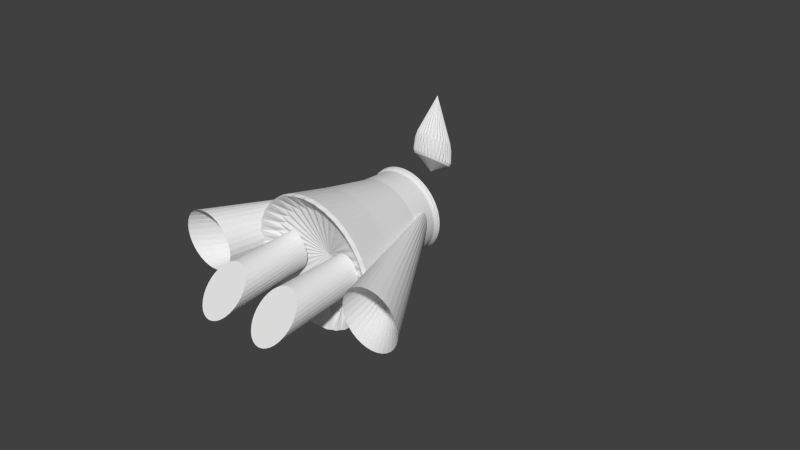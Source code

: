 # Source: MazicalGirlModel.blend  (saved by Blender 2.71.0; exported with 4.5.12 LTS)
import bpy
from mathutils import Matrix  # noqa: F401  (used for matrix-valued properties, if any)

bpy.ops.wm.read_factory_settings(use_empty=True)
scene = bpy.context.scene
scene.name = 'Scene'

# ---- collections
col_collection_1 = bpy.data.collections.new('Collection 1'); scene.collection.children.link(col_collection_1)
col_collection_2 = bpy.data.collections.new('Collection 2'); scene.collection.children.link(col_collection_2)
col_collection_3 = bpy.data.collections.new('Collection 3'); scene.collection.children.link(col_collection_3)
col_collection_4 = bpy.data.collections.new('Collection 4'); scene.collection.children.link(col_collection_4)

# ---- world
world_world = bpy.data.worlds.new('World'); scene.world = world_world
world_world.color = (0.05088, 0.05088, 0.05088)
world_world.use_sun_shadow = False
world_world.sun_shadow_jitter_overblur = 0.0
world_world.cycles.sampling_method = 'MANUAL'
world_world.cycles.sample_map_resolution = 256

# ---- meshes
me_cylinder = bpy.data.meshes.new('Cylinder')
me_cylinder.from_pydata([(-2.383, 4.245, 0.3909), (-2.227, 4.23, 0.3909), (-2.077, 4.184, 0.3909), (-1.938, 4.11, 0.3909), (-1.817, 4.011, 0.3909), (-1.718, 3.889, 0.3909), (-1.644, 3.751, 0.3909), (-1.598, 3.601, 0.3909), (-1.583, 3.445, 0.3909), (-1.598, 3.289, 0.3909), (-1.644, 3.139, 0.3909), (-1.718, 3.0, 0.3909), (-1.817, 2.879, 0.3909), (-1.938, 2.78, 0.3909), (-2.077, 2.706, 0.3909), (-2.227, 2.66, 0.3909), (-2.383, 2.645, 0.3909), (-2.539, 2.66, 0.3909), (-2.689, 2.706, 0.3909), (-2.827, 2.78, 0.3909), (-2.949, 2.879, 0.3909), (-3.048, 3.0, 0.3909), (-3.122, 3.139, 0.3909), (-3.168, 3.289, 0.3909), (-3.183, 3.445, 0.3909), (-3.168, 3.601, 0.3909), (-3.122, 3.751, 0.3909), (-3.048, 3.889, 0.3909), (-2.949, 4.011, 0.3909), (-2.827, 4.11, 0.3909), (-2.5, 4.033, 1.746), (-2.578, 4.426, -0.2543), (-2.613, 3.999, 1.746), (-2.766, 4.369, -0.2543), (-2.716, 3.944, 1.746), (-2.938, 4.276, -0.2543), (-2.807, 3.869, 1.746), (-3.09, 4.152, -0.2543), (-2.882, 3.778, 1.746), (-3.214, 4.0, -0.2543), (-2.937, 3.674, 1.746), (-3.307, 3.828, -0.2543), (-2.971, 3.562, 1.746), (-3.364, 3.64, -0.2543), (-2.983, 3.445, 1.746), (-3.383, 3.445, -0.2543), (-2.971, 3.328, 1.746), (-3.364, 3.25, -0.2543), (-2.937, 3.215, 1.746), (-3.307, 3.062, -0.2543), (-2.882, 3.112, 1.746), (-3.214, 2.889, -0.2543), (-2.807, 3.021, 1.746), (-3.09, 2.738, -0.2543), (-2.716, 2.946, 1.746), (-2.938, 2.613, -0.2543), (-2.613, 2.891, 1.746), (-2.766, 2.521, -0.2543), (-2.5, 2.856, 1.746), (-2.578, 2.464, -0.2543), (-2.383, 2.845, 1.746), (-2.383, 2.445, -0.2543), (-2.266, 2.856, 1.746), (-2.188, 2.464, -0.2543), (-2.153, 2.891, 1.746), (-2.0, 2.521, -0.2543), (-2.05, 2.946, 1.746), (-1.827, 2.613, -0.2543), (-1.959, 3.021, 1.746), (-1.676, 2.738, -0.2543), (-1.884, 3.112, 1.746), (-1.551, 2.889, -0.2543), (-1.933, 3.261, 1.563), (-1.459, 3.062, -0.2543), (-1.905, 3.351, 1.563), (-1.402, 3.25, -0.2543), (-1.896, 3.445, 1.563), (-1.383, 3.445, -0.2543), (-1.905, 3.539, 1.563), (-1.402, 3.64, -0.2543), (-1.933, 3.629, 1.563), (-1.459, 3.828, -0.2543), (-1.884, 3.778, 1.746), (-1.551, 4.0, -0.2543), (-1.959, 3.869, 1.746), (-1.676, 4.152, -0.2543), (-2.05, 3.944, 1.746), (-1.827, 4.276, -0.2543), (-2.153, 3.999, 1.746), (-2.0, 4.369, -0.2543), (-2.266, 4.033, 1.746), (-2.188, 4.426, -0.2543), (-2.383, 4.045, 1.746), (-2.383, 4.445, -0.2543), (-2.689, 4.184, 0.3909), (-2.539, 4.23, 0.3909), (-2.553, 3.872, 1.538), (-2.703, 3.772, 1.538), (-2.76, 3.702, 1.538), (-2.803, 3.622, 1.538), (-2.838, 3.445, 1.538), (-2.829, 3.355, 1.538), (-2.803, 3.268, 1.538), (-2.703, 3.118, 1.538), (-2.633, 3.061, 1.538), (-2.553, 3.018, 1.538), (-2.376, 2.983, 1.538), (-2.286, 2.992, 1.538), (-2.199, 3.018, 1.538), (-2.049, 3.118, 1.538), (-1.992, 3.188, 1.538), (-1.949, 3.268, 1.538), (-1.805, 3.445, 1.537), (-1.816, 3.558, 1.537), (-2.466, 3.898, 1.538), (-1.992, 3.702, 1.538), (-2.049, 3.772, 1.538), (-2.119, 3.829, 1.538), (-2.199, 3.872, 1.538), (-2.286, 3.898, 1.538), (-2.376, 3.907, 1.538), (-2.119, 3.061, 1.538), (-2.76, 3.188, 1.538), (-2.466, 2.992, 1.538), (-2.829, 3.535, 1.538), (-1.949, 3.622, 1.538), (-2.633, 3.829, 1.538), (-1.816, 3.332, 1.537), (-2.508, 3.975, 1.517), (-2.61, 3.944, 1.517), (-2.703, 3.894, 1.517), (-2.785, 3.827, 1.517), (-2.852, 3.745, 1.517), (-2.902, 3.652, 1.517), (-2.933, 3.55, 1.517), (-2.943, 3.445, 1.517), (-2.933, 3.34, 1.517), (-2.902, 3.238, 1.517), (-2.852, 3.145, 1.517), (-2.785, 3.063, 1.517), (-2.703, 2.996, 1.517), (-2.61, 2.946, 1.517), (-2.508, 2.915, 1.517), (-2.403, 2.905, 1.517), (-2.298, 2.915, 1.517), (-2.196, 2.946, 1.517), (-2.103, 2.996, 1.517), (-2.021, 3.063, 1.517), (-1.954, 3.145, 1.517), (-1.904, 3.238, 1.357), (-1.873, 3.34, 1.357), (-1.863, 3.445, 1.357), (-1.873, 3.55, 1.357), (-1.904, 3.652, 1.357), (-1.954, 3.745, 1.517), (-2.021, 3.827, 1.517), (-2.103, 3.894, 1.517), (-2.196, 3.944, 1.517), (-2.298, 3.975, 1.517), (-2.403, 3.985, 1.517)], [], [(81, 79, 7, 6), (105, 56, 54, 104), (69, 67, 13, 12), (106, 60, 58, 123), (31, 93, 0, 95), (108, 64, 62, 107), (67, 65, 14, 13), (109, 68, 66, 121), (83, 81, 6, 5), (111, 72, 70, 110), (79, 77, 8, 7), (112, 76, 74, 127), (33, 31, 95, 94), (125, 80, 78, 113), (59, 57, 18, 17), (116, 84, 82, 115), (47, 45, 24, 23), (118, 88, 86, 117), (93, 91, 1, 0), (55, 53, 20, 19), (120, 92, 90, 119), (115, 82, 80, 125), (45, 43, 25, 24), (73, 71, 11, 10), (117, 86, 84, 116), (71, 69, 12, 11), (119, 90, 88, 118), (91, 89, 2, 1), (103, 52, 50, 122), (53, 51, 21, 20), (65, 63, 15, 14), (104, 54, 52, 103), (39, 37, 28, 27), (123, 58, 56, 105), (51, 49, 22, 21), (122, 50, 48, 102), (107, 62, 60, 106), (121, 66, 64, 108), (75, 73, 10, 9), (110, 70, 68, 109), (127, 74, 72, 111), (89, 87, 3, 2), (113, 78, 76, 112), (61, 59, 17, 16), (63, 61, 16, 15), (102, 48, 46, 101), (41, 39, 27, 26), (101, 46, 44, 100), (35, 33, 94, 29), (100, 44, 42, 124), (77, 75, 9, 8), (124, 42, 40, 99), (87, 85, 4, 3), (99, 40, 38, 98), (49, 47, 23, 22), (98, 38, 36, 97), (43, 41, 26, 25), (97, 36, 34, 126), (20, 21, 22, 23, 24, 25, 26, 27, 28, 29, 94, 95, 0, 1, 2, 3, 4, 5, 6, 7, 8, 9, 10, 11, 12, 13, 14, 15, 16, 17, 18, 19), (57, 55, 19, 18), (126, 34, 32, 96), (114, 30, 92, 120), (37, 35, 29, 28), (96, 32, 30, 114), (85, 83, 5, 4), (72, 74, 150, 149), (57, 105, 104, 55), (61, 106, 123, 59), (65, 108, 107, 63), (69, 109, 121, 67), (73, 111, 110, 71), (77, 112, 127, 75), (81, 125, 113, 79), (85, 116, 115, 83), (89, 118, 117, 87), (93, 120, 119, 91), (83, 115, 125, 81), (87, 117, 116, 85), (91, 119, 118, 89), (53, 103, 122, 51), (55, 104, 103, 53), (59, 123, 105, 57), (51, 122, 102, 49), (63, 107, 106, 61), (67, 121, 108, 65), (71, 110, 109, 69), (75, 127, 111, 73), (79, 113, 112, 77), (49, 102, 101, 47), (47, 101, 100, 45), (45, 100, 124, 43), (43, 124, 99, 41), (41, 99, 98, 39), (39, 98, 97, 37), (37, 97, 126, 35), (35, 126, 96, 33), (31, 114, 120, 93), (33, 96, 114, 31), (137, 138, 139, 140, 141, 142, 143, 144, 145, 146, 147, 148, 149, 150, 151, 152, 153, 154, 155, 156, 157, 158, 159, 128, 129, 130, 131, 132, 133, 134, 135, 136), (82, 84, 155, 154), (36, 38, 132, 131), (42, 44, 135, 134), (40, 42, 134, 133), (76, 78, 152, 151), (70, 72, 149, 148), (32, 34, 130, 129), (80, 82, 154, 153), (34, 36, 131, 130), (84, 86, 156, 155), (74, 76, 151, 150), (62, 64, 145, 144), (68, 70, 148, 147), (64, 66, 146, 145), (56, 58, 142, 141), (30, 32, 129, 128), (54, 56, 141, 140), (60, 62, 144, 143), (66, 68, 147, 146), (90, 92, 159, 158), (86, 88, 157, 156), (92, 30, 128, 159), (48, 50, 138, 137), (46, 48, 137, 136), (52, 54, 140, 139), (58, 60, 143, 142), (88, 90, 158, 157), (38, 40, 133, 132), (44, 46, 136, 135), (50, 52, 139, 138), (78, 80, 153, 152)])
me_cylinder.materials.append(None)
me_cylinder.use_remesh_preserve_volume = False
me_cylinder.use_remesh_preserve_attributes = False
me_cylinder.use_mirror_vertex_groups = False
me_cylinder.update()
me_cylinder_004 = bpy.data.meshes.new('Cylinder.004')
me_cylinder_004.from_pydata([(7.125e-08, 0.8111, -0.8896), (0.002001, -0.4746, 1.095), (0.07804, 0.8034, -0.8898), (0.04083, -0.4772, 1.09), (0.1531, 0.7807, -0.8902), (0.0781, -0.4786, 1.078), (0.2222, 0.7437, -0.8909), (0.1124, -0.4786, 1.059), (0.2828, 0.694, -0.8918), (0.1423, -0.4772, 1.033), (0.3326, 0.6334, -0.8929), (0.1668, -0.4745, 1.003), (0.3696, 0.5642, -0.8942), (0.1848, -0.4707, 0.9684), (0.3923, 0.4892, -0.8956), (0.1958, -0.4657, 0.931), (0.4, 0.4112, -0.8971), (0.1992, -0.46, 0.8924), (0.3923, 0.3331, -0.8985), (0.195, -0.4535, 0.854), (0.3696, 0.2581, -0.8999), (0.1833, -0.4467, 0.8172), (0.3326, 0.189, -0.9012), (0.1646, -0.4398, 0.7834), (0.2828, 0.1284, -0.9023), (0.1395, -0.433, 0.7541), (0.2222, 0.07864, -0.9032), (0.109, -0.4265, 0.7302), (0.1531, 0.04168, -0.9039), (0.0744, -0.4208, 0.7128), (0.07804, 0.01892, -0.9043), (0.03691, -0.4159, 0.7024), (-5.909e-08, 0.01124, -0.9045), (-0.002001, -0.412, 0.6995), (-0.07804, 0.01892, -0.9043), (-0.04083, -0.4094, 0.7042), (-0.1531, 0.04168, -0.9039), (-0.0781, -0.408, 0.7164), (-0.2222, 0.07864, -0.9032), (-0.1124, -0.408, 0.7354), (-0.2828, 0.1284, -0.9023), (-0.1423, -0.4094, 0.7607), (-0.3326, 0.189, -0.9012), (-0.1668, -0.412, 0.7912), (-0.3696, 0.2581, -0.8999), (-0.1848, -0.4159, 0.8258), (-0.3923, 0.3331, -0.8985), (-0.1958, -0.4208, 0.8631), (-0.4, 0.4112, -0.8971), (-0.1992, -0.4266, 0.9017), (-0.3923, 0.4892, -0.8956), (-0.195, -0.433, 0.9402), (-0.3696, 0.5642, -0.8942), (-0.1833, -0.4399, 0.977), (-0.3326, 0.6334, -0.8929), (-0.1646, -0.4468, 1.011), (-0.2828, 0.694, -0.8918), (-0.1395, -0.4536, 1.04), (-0.2222, 0.7437, -0.8909), (-0.109, -0.46, 1.064), (-0.1531, 0.7807, -0.8902), (-0.0744, -0.4658, 1.081), (-0.07804, 0.8034, -0.8898), (-0.03691, -0.4707, 1.092), (3.08e-08, 0.1731, -0.2076), (0.05619, 0.171, -0.2077), (0.1102, 0.1648, -0.2078), (0.16, 0.1549, -0.208), (0.2036, 0.1414, -0.2083), (0.2395, 0.1251, -0.2086), (0.2661, 0.1064, -0.209), (0.2825, 0.08614, -0.2094), (0.288, 0.06507, -0.2099), (0.2825, 0.044, -0.2103), (0.2661, 0.02375, -0.2107), (0.2395, 0.005079, -0.2111), (0.2036, -0.01128, -0.2114), (0.16, -0.02471, -0.2117), (0.1102, -0.03469, -0.2119), (0.05619, -0.04084, -0.212), (-6.304e-08, -0.04291, -0.2121), (-0.05619, -0.04084, -0.212), (-0.1102, -0.03469, -0.2119), (-0.16, -0.02471, -0.2117), (-0.2036, -0.01128, -0.2114), (-0.2395, 0.005079, -0.2111), (-0.2661, 0.02375, -0.2107), (-0.2825, 0.044, -0.2103), (-0.288, 0.06507, -0.2099), (-0.2825, 0.08614, -0.2094), (-0.2661, 0.1064, -0.209), (-0.2395, 0.1251, -0.2086), (-0.2036, 0.1414, -0.2083), (-0.16, 0.1549, -0.208), (-0.1102, 0.1648, -0.2078), (-0.05619, 0.171, -0.2077)], [], [(0, 1, 3, 2), (2, 3, 5, 4), (4, 5, 7, 6), (6, 7, 9, 8), (8, 9, 11, 10), (10, 11, 13, 12), (12, 13, 15, 14), (14, 15, 17, 16), (16, 17, 19, 18), (18, 19, 21, 20), (20, 21, 23, 22), (22, 23, 25, 24), (24, 25, 27, 26), (26, 27, 29, 28), (28, 29, 31, 30), (30, 31, 33, 32), (32, 33, 35, 34), (34, 35, 37, 36), (36, 37, 39, 38), (38, 39, 41, 40), (40, 41, 43, 42), (42, 43, 45, 44), (44, 45, 47, 46), (46, 47, 49, 48), (48, 49, 51, 50), (50, 51, 53, 52), (52, 53, 55, 54), (54, 55, 57, 56), (56, 57, 59, 58), (58, 59, 61, 60), (3, 1, 63, 61, 59, 57, 55, 53, 51, 49, 47, 45, 43, 41, 39, 37, 35, 33, 31, 29, 27, 25, 23, 21, 19, 17, 15, 13, 11, 9, 7, 5), (62, 63, 1, 0), (60, 61, 63, 62), (44, 46, 87, 86), (64, 65, 66, 67, 68, 69, 70, 71, 72, 73, 74, 75, 76, 77, 78, 79, 80, 81, 82, 83, 84, 85, 86, 87, 88, 89, 90, 91, 92, 93, 94, 95), (22, 24, 76, 75), (50, 52, 90, 89), (6, 8, 68, 67), (28, 30, 79, 78), (56, 58, 93, 92), (34, 36, 82, 81), (12, 14, 71, 70), (62, 0, 64, 95), (40, 42, 85, 84), (18, 20, 74, 73), (46, 48, 88, 87), (2, 4, 66, 65), (24, 26, 77, 76), (52, 54, 91, 90), (8, 10, 69, 68), (30, 32, 80, 79), (58, 60, 94, 93), (36, 38, 83, 82), (0, 2, 65, 64), (14, 16, 72, 71), (42, 44, 86, 85), (20, 22, 75, 74), (48, 50, 89, 88), (4, 6, 67, 66), (26, 28, 78, 77), (54, 56, 92, 91), (32, 34, 81, 80), (10, 12, 70, 69), (60, 62, 95, 94), (38, 40, 84, 83), (16, 18, 73, 72)])
me_cylinder_004.materials.append(None)
me_cylinder_004.use_remesh_preserve_volume = False
me_cylinder_004.use_remesh_preserve_attributes = False
me_cylinder_004.use_mirror_vertex_groups = False
me_cylinder_004.update()
me_cylinder_001 = bpy.data.meshes.new('Cylinder.001')
me_cylinder_001.from_pydata([(7.125e-08, 0.8111, -0.8896), (0.002001, -0.4746, 1.095), (0.07804, 0.8034, -0.8898), (0.04083, -0.4772, 1.09), (0.1531, 0.7807, -0.8902), (0.0781, -0.4786, 1.078), (0.2222, 0.7437, -0.8909), (0.1124, -0.4786, 1.059), (0.2828, 0.694, -0.8918), (0.1423, -0.4772, 1.033), (0.3326, 0.6334, -0.8929), (0.1668, -0.4745, 1.003), (0.3696, 0.5642, -0.8942), (0.1848, -0.4707, 0.9684), (0.3923, 0.4892, -0.8956), (0.1958, -0.4657, 0.931), (0.4, 0.4112, -0.8971), (0.1992, -0.46, 0.8924), (0.3923, 0.3331, -0.8985), (0.195, -0.4535, 0.854), (0.3696, 0.2581, -0.8999), (0.1833, -0.4467, 0.8172), (0.3326, 0.189, -0.9012), (0.1646, -0.4398, 0.7834), (0.2828, 0.1284, -0.9023), (0.1395, -0.433, 0.7541), (0.2222, 0.07864, -0.9032), (0.109, -0.4265, 0.7302), (0.1531, 0.04168, -0.9039), (0.0744, -0.4208, 0.7128), (0.07804, 0.01892, -0.9043), (0.03691, -0.4159, 0.7024), (-5.909e-08, 0.01124, -0.9045), (-0.002001, -0.412, 0.6995), (-0.07804, 0.01892, -0.9043), (-0.04083, -0.4094, 0.7042), (-0.1531, 0.04168, -0.9039), (-0.0781, -0.408, 0.7164), (-0.2222, 0.07864, -0.9032), (-0.1124, -0.408, 0.7354), (-0.2828, 0.1284, -0.9023), (-0.1423, -0.4094, 0.7607), (-0.3326, 0.189, -0.9012), (-0.1668, -0.412, 0.7912), (-0.3696, 0.2581, -0.8999), (-0.1848, -0.4159, 0.8258), (-0.3923, 0.3331, -0.8985), (-0.1958, -0.4208, 0.8631), (-0.4, 0.4112, -0.8971), (-0.1992, -0.4266, 0.9017), (-0.3923, 0.4892, -0.8956), (-0.195, -0.433, 0.9402), (-0.3696, 0.5642, -0.8942), (-0.1833, -0.4399, 0.977), (-0.3326, 0.6334, -0.8929), (-0.1646, -0.4468, 1.011), (-0.2828, 0.694, -0.8918), (-0.1395, -0.4536, 1.04), (-0.2222, 0.7437, -0.8909), (-0.109, -0.46, 1.064), (-0.1531, 0.7807, -0.8902), (-0.0744, -0.4658, 1.081), (-0.07804, 0.8034, -0.8898), (-0.03691, -0.4707, 1.092), (3.08e-08, 0.1731, -0.2076), (0.05619, 0.171, -0.2077), (0.1102, 0.1648, -0.2078), (0.16, 0.1549, -0.208), (0.2036, 0.1414, -0.2083), (0.2395, 0.1251, -0.2086), (0.2661, 0.1064, -0.209), (0.2825, 0.08614, -0.2094), (0.288, 0.06507, -0.2099), (0.2825, 0.044, -0.2103), (0.2661, 0.02375, -0.2107), (0.2395, 0.005079, -0.2111), (0.2036, -0.01128, -0.2114), (0.16, -0.02471, -0.2117), (0.1102, -0.03469, -0.2119), (0.05619, -0.04084, -0.212), (-6.304e-08, -0.04291, -0.2121), (-0.05619, -0.04084, -0.212), (-0.1102, -0.03469, -0.2119), (-0.16, -0.02471, -0.2117), (-0.2036, -0.01128, -0.2114), (-0.2395, 0.005079, -0.2111), (-0.2661, 0.02375, -0.2107), (-0.2825, 0.044, -0.2103), (-0.288, 0.06507, -0.2099), (-0.2825, 0.08614, -0.2094), (-0.2661, 0.1064, -0.209), (-0.2395, 0.1251, -0.2086), (-0.2036, 0.1414, -0.2083), (-0.16, 0.1549, -0.208), (-0.1102, 0.1648, -0.2078), (-0.05619, 0.171, -0.2077)], [], [(0, 1, 3, 2), (2, 3, 5, 4), (4, 5, 7, 6), (6, 7, 9, 8), (8, 9, 11, 10), (10, 11, 13, 12), (12, 13, 15, 14), (14, 15, 17, 16), (16, 17, 19, 18), (18, 19, 21, 20), (20, 21, 23, 22), (22, 23, 25, 24), (24, 25, 27, 26), (26, 27, 29, 28), (28, 29, 31, 30), (30, 31, 33, 32), (32, 33, 35, 34), (34, 35, 37, 36), (36, 37, 39, 38), (38, 39, 41, 40), (40, 41, 43, 42), (42, 43, 45, 44), (44, 45, 47, 46), (46, 47, 49, 48), (48, 49, 51, 50), (50, 51, 53, 52), (52, 53, 55, 54), (54, 55, 57, 56), (56, 57, 59, 58), (58, 59, 61, 60), (3, 1, 63, 61, 59, 57, 55, 53, 51, 49, 47, 45, 43, 41, 39, 37, 35, 33, 31, 29, 27, 25, 23, 21, 19, 17, 15, 13, 11, 9, 7, 5), (62, 63, 1, 0), (60, 61, 63, 62), (44, 46, 87, 86), (64, 65, 66, 67, 68, 69, 70, 71, 72, 73, 74, 75, 76, 77, 78, 79, 80, 81, 82, 83, 84, 85, 86, 87, 88, 89, 90, 91, 92, 93, 94, 95), (22, 24, 76, 75), (50, 52, 90, 89), (6, 8, 68, 67), (28, 30, 79, 78), (56, 58, 93, 92), (34, 36, 82, 81), (12, 14, 71, 70), (62, 0, 64, 95), (40, 42, 85, 84), (18, 20, 74, 73), (46, 48, 88, 87), (2, 4, 66, 65), (24, 26, 77, 76), (52, 54, 91, 90), (8, 10, 69, 68), (30, 32, 80, 79), (58, 60, 94, 93), (36, 38, 83, 82), (0, 2, 65, 64), (14, 16, 72, 71), (42, 44, 86, 85), (20, 22, 75, 74), (48, 50, 89, 88), (4, 6, 67, 66), (26, 28, 78, 77), (54, 56, 92, 91), (32, 34, 81, 80), (10, 12, 70, 69), (60, 62, 95, 94), (38, 40, 84, 83), (16, 18, 73, 72)])
me_cylinder_001.materials.append(None)
me_cylinder_001.use_remesh_preserve_volume = False
me_cylinder_001.use_remesh_preserve_attributes = False
me_cylinder_001.use_mirror_vertex_groups = False
me_cylinder_001.update()
me_cylinder_006 = bpy.data.meshes.new('Cylinder.006')
me_cylinder_006.from_pydata([(1.521e-08, 1.469, -1.0), (0.0, 1.0, 1.0), (0.1989, 1.44, -1.092), (0.1951, 0.9808, 1.0), (0.3901, 1.357, -1.18), (0.3827, 0.9239, 1.0), (0.5663, 1.221, -1.261), (0.5556, 0.8315, 1.0), (0.7208, 1.039, -1.332), (0.7071, 0.7071, 1.0), (0.8475, 0.816, -1.391), (0.8315, 0.5556, 1.0), (0.9417, 0.5621, -1.434), (0.9239, 0.3827, 1.0), (0.9997, 0.2865, -1.461), (0.9808, 0.1951, 1.0), (1.019, -3.39e-08, -1.47), (1.0, 7.55e-08, 1.0), (0.9997, -0.2865, -1.461), (0.9808, -0.1951, 1.0), (0.9417, -0.5621, -1.434), (0.9239, -0.3827, 1.0), (0.8475, -0.816, -1.391), (0.8315, -0.5556, 1.0), (0.7208, -1.039, -1.332), (0.7071, -0.7071, 1.0), (0.5663, -1.221, -1.261), (0.5556, -0.8315, 1.0), (0.3901, -1.357, -1.18), (0.3827, -0.9239, 1.0), (0.1989, -1.44, -1.092), (0.1951, -0.9808, 1.0), (-3.267e-07, -1.469, -1.0), (-3.258e-07, -1.0, 1.0), (-0.1989, -1.44, -0.9083), (-0.1951, -0.9808, 1.0), (-0.3901, -1.357, -0.8202), (-0.3827, -0.9239, 1.0), (-0.5663, -1.221, -0.7389), (-0.5556, -0.8315, 1.0), (-0.7208, -1.039, -0.6677), (-0.7071, -0.7071, 1.0), (-0.8475, -0.816, -0.6092), (-0.8315, -0.5556, 1.0), (-0.9417, -0.5621, -0.5658), (-0.9239, -0.3827, 1.0), (-0.9997, -0.2865, -0.5391), (-0.9808, -0.1951, 1.0), (-1.019, 1.273e-06, -0.53), (-1.0, 9.656e-07, 1.0), (-0.9997, 0.2865, -0.5391), (-0.9808, 0.1951, 1.0), (-0.9417, 0.5621, -0.5658), (-0.9239, 0.3827, 1.0), (-0.8475, 0.816, -0.6092), (-0.8315, 0.5556, 1.0), (-0.7208, 1.039, -0.6677), (-0.7071, 0.7071, 1.0), (-0.5663, 1.221, -0.7389), (-0.5556, 0.8315, 1.0), (-0.3901, 1.357, -0.8202), (-0.3827, 0.9239, 1.0), (-0.1989, 1.44, -0.9083), (-0.1951, 0.9808, 1.0)], [], [(0, 1, 3, 2), (2, 3, 5, 4), (4, 5, 7, 6), (6, 7, 9, 8), (8, 9, 11, 10), (10, 11, 13, 12), (12, 13, 15, 14), (14, 15, 17, 16), (16, 17, 19, 18), (18, 19, 21, 20), (20, 21, 23, 22), (22, 23, 25, 24), (24, 25, 27, 26), (26, 27, 29, 28), (28, 29, 31, 30), (30, 31, 33, 32), (32, 33, 35, 34), (34, 35, 37, 36), (36, 37, 39, 38), (38, 39, 41, 40), (40, 41, 43, 42), (42, 43, 45, 44), (44, 45, 47, 46), (46, 47, 49, 48), (48, 49, 51, 50), (50, 51, 53, 52), (52, 53, 55, 54), (54, 55, 57, 56), (56, 57, 59, 58), (58, 59, 61, 60), (3, 1, 63, 61, 59, 57, 55, 53, 51, 49, 47, 45, 43, 41, 39, 37, 35, 33, 31, 29, 27, 25, 23, 21, 19, 17, 15, 13, 11, 9, 7, 5), (62, 63, 1, 0), (60, 61, 63, 62), (0, 2, 4, 6, 8, 10, 12, 14, 16, 18, 20, 22, 24, 26, 28, 30, 32, 34, 36, 38, 40, 42, 44, 46, 48, 50, 52, 54, 56, 58, 60, 62)])
me_cylinder_006.materials.append(None)
me_cylinder_006.use_remesh_preserve_volume = False
me_cylinder_006.use_remesh_preserve_attributes = False
me_cylinder_006.use_mirror_vertex_groups = False
me_cylinder_006.update()
me_cylinder_003 = bpy.data.meshes.new('Cylinder.003')
me_cylinder_003.from_pydata([(1.521e-08, 1.469, -1.0), (0.0, 1.0, 1.0), (0.1989, 1.44, -1.092), (0.1951, 0.9808, 1.0), (0.3901, 1.357, -1.18), (0.3827, 0.9239, 1.0), (0.5663, 1.221, -1.261), (0.5556, 0.8315, 1.0), (0.7208, 1.039, -1.332), (0.7071, 0.7071, 1.0), (0.8475, 0.816, -1.391), (0.8315, 0.5556, 1.0), (0.9417, 0.5621, -1.434), (0.9239, 0.3827, 1.0), (0.9997, 0.2865, -1.461), (0.9808, 0.1951, 1.0), (1.019, -3.39e-08, -1.47), (1.0, 7.55e-08, 1.0), (0.9997, -0.2865, -1.461), (0.9808, -0.1951, 1.0), (0.9417, -0.5621, -1.434), (0.9239, -0.3827, 1.0), (0.8475, -0.816, -1.391), (0.8315, -0.5556, 1.0), (0.7208, -1.039, -1.332), (0.7071, -0.7071, 1.0), (0.5663, -1.221, -1.261), (0.5556, -0.8315, 1.0), (0.3901, -1.357, -1.18), (0.3827, -0.9239, 1.0), (0.1989, -1.44, -1.092), (0.1951, -0.9808, 1.0), (-3.267e-07, -1.469, -1.0), (-3.258e-07, -1.0, 1.0), (-0.1989, -1.44, -0.9083), (-0.1951, -0.9808, 1.0), (-0.3901, -1.357, -0.8202), (-0.3827, -0.9239, 1.0), (-0.5663, -1.221, -0.7389), (-0.5556, -0.8315, 1.0), (-0.7208, -1.039, -0.6677), (-0.7071, -0.7071, 1.0), (-0.8475, -0.816, -0.6092), (-0.8315, -0.5556, 1.0), (-0.9417, -0.5621, -0.5658), (-0.9239, -0.3827, 1.0), (-0.9997, -0.2865, -0.5391), (-0.9808, -0.1951, 1.0), (-1.019, 1.273e-06, -0.53), (-1.0, 9.656e-07, 1.0), (-0.9997, 0.2865, -0.5391), (-0.9808, 0.1951, 1.0), (-0.9417, 0.5621, -0.5658), (-0.9239, 0.3827, 1.0), (-0.8475, 0.816, -0.6092), (-0.8315, 0.5556, 1.0), (-0.7208, 1.039, -0.6677), (-0.7071, 0.7071, 1.0), (-0.5663, 1.221, -0.7389), (-0.5556, 0.8315, 1.0), (-0.3901, 1.357, -0.8202), (-0.3827, 0.9239, 1.0), (-0.1989, 1.44, -0.9083), (-0.1951, 0.9808, 1.0)], [], [(0, 1, 3, 2), (2, 3, 5, 4), (4, 5, 7, 6), (6, 7, 9, 8), (8, 9, 11, 10), (10, 11, 13, 12), (12, 13, 15, 14), (14, 15, 17, 16), (16, 17, 19, 18), (18, 19, 21, 20), (20, 21, 23, 22), (22, 23, 25, 24), (24, 25, 27, 26), (26, 27, 29, 28), (28, 29, 31, 30), (30, 31, 33, 32), (32, 33, 35, 34), (34, 35, 37, 36), (36, 37, 39, 38), (38, 39, 41, 40), (40, 41, 43, 42), (42, 43, 45, 44), (44, 45, 47, 46), (46, 47, 49, 48), (48, 49, 51, 50), (50, 51, 53, 52), (52, 53, 55, 54), (54, 55, 57, 56), (56, 57, 59, 58), (58, 59, 61, 60), (3, 1, 63, 61, 59, 57, 55, 53, 51, 49, 47, 45, 43, 41, 39, 37, 35, 33, 31, 29, 27, 25, 23, 21, 19, 17, 15, 13, 11, 9, 7, 5), (62, 63, 1, 0), (60, 61, 63, 62), (0, 2, 4, 6, 8, 10, 12, 14, 16, 18, 20, 22, 24, 26, 28, 30, 32, 34, 36, 38, 40, 42, 44, 46, 48, 50, 52, 54, 56, 58, 60, 62)])
me_cylinder_003.materials.append(None)
me_cylinder_003.use_remesh_preserve_volume = False
me_cylinder_003.use_remesh_preserve_attributes = False
me_cylinder_003.use_mirror_vertex_groups = False
me_cylinder_003.update()
me_cylinder_002 = bpy.data.meshes.new('Cylinder.002')
me_cylinder_002.from_pydata([], [], [])
me_cylinder_002.use_remesh_preserve_volume = False
me_cylinder_002.use_remesh_preserve_attributes = False
me_cylinder_002.use_mirror_vertex_groups = False
me_cylinder_002.update()
me_cone = bpy.data.meshes.new('Cone')
me_cone.from_pydata([(0.0, 1.0, -1.0), (0.1951, 0.9808, -1.0), (0.3827, 0.9239, -1.0), (0.5556, 0.8315, -1.0), (0.7071, 0.7071, -1.0), (0.8315, 0.5556, -1.0), (0.9239, 0.3827, -1.0), (0.9808, 0.1951, -1.0), (1.0, 7.55e-08, -1.0), (-1.399, 0.0, 1.522), (0.9808, -0.1951, -1.0), (0.9239, -0.3827, -1.0), (0.8315, -0.5556, -1.0), (0.7071, -0.7071, -1.0), (0.5556, -0.8315, -1.0), (0.3827, -0.9239, -1.0), (0.1951, -0.9808, -1.0), (-3.258e-07, -1.0, -1.0), (-0.1951, -0.9808, -1.0), (-0.3827, -0.9239, -1.0), (-0.5556, -0.8315, -1.0), (-0.7071, -0.7071, -1.0), (-0.8315, -0.5556, -1.0), (-0.9239, -0.3827, -1.0), (-0.9808, -0.1951, -1.0), (-1.0, 9.656e-07, -1.0), (-0.9808, 0.1951, -1.0), (-0.9239, 0.3827, -1.0), (-0.8315, 0.5556, -1.0), (-0.7071, 0.7071, -1.0), (-0.5556, 0.8315, -1.0), (-0.3827, 0.9239, -1.0), (-0.1951, 0.9808, -1.0)], [], [(31, 9, 32), (0, 9, 1), (30, 9, 31), (29, 9, 30), (28, 9, 29), (27, 9, 28), (26, 9, 27), (25, 9, 26), (24, 9, 25), (23, 9, 24), (22, 9, 23), (21, 9, 22), (20, 9, 21), (19, 9, 20), (18, 9, 19), (17, 9, 18), (16, 9, 17), (15, 9, 16), (14, 9, 15), (13, 9, 14), (12, 9, 13), (11, 9, 12), (10, 9, 11), (8, 9, 10), (7, 9, 8), (6, 9, 7), (5, 9, 6), (4, 9, 5), (3, 9, 4), (2, 9, 3), (32, 9, 0), (1, 9, 2), (0, 1, 2, 3, 4, 5, 6, 7, 8, 10, 11, 12, 13, 14, 15, 16, 17, 18, 19, 20, 21, 22, 23, 24, 25, 26, 27, 28, 29, 30, 31, 32)])
me_cone.materials.append(None)
me_cone.use_remesh_preserve_volume = False
me_cone.use_remesh_preserve_attributes = False
me_cone.use_mirror_vertex_groups = False
me_cone.update()

# ---- curves / text
cu_surfpatch_001 = bpy.data.curves.new('SurfPatch.001', 'CURVE')
cu_surfpatch_001.dimensions = '3D'
_sp = cu_surfpatch_001.splines.new('NURBS'); _sp.points.add(15)
_sp.points.foreach_set('co', [-2.031, -2.031, -0.3235, 1.0, -2.031, -0.6769, -0.3235, 1.0, -2.031, 0.6769, -0.3235, 1.0, -2.031, 2.031, -0.3235, 1.0, -0.6769, -2.031, -0.3235, 1.0, -0.6769, -0.6769, 1.03, 1.0, -0.6769, 0.6769, 1.03, 1.0, -0.6769, 2.031, -0.3235, 1.0, 0.6769, -2.031, -0.3235, 1.0, 0.6769, -0.6769, 1.03, 1.0, 0.6769, 0.6769, 1.03, 1.0, 0.6769, 2.031, -0.3235, 1.0, 2.031, -2.031, -0.3235, 1.0, 2.031, -0.6769, -0.3235, 1.0, 2.031, 0.6769, -0.3235, 1.0, 2.031, 2.031, -0.3235, 1.0])
_sp.points.foreach_set('radius', [0.0, 0.0, 0.0, 0.0, 0.0, 0.0, 0.0, 0.0, 0.0, 0.0, 0.0, 0.0, 0.0, 0.0, 0.0, 0.0])
_sp.resolution_u = 4
_sp.resolution_v = 4
cu_surfpatch_001.materials.append(None)
cu_surfpatch_001.use_path_clamp = True
cu_surfpatch_001.bevel_resolution = 0
cu_surfpatch_001.resolution_u = 4
cu_surfpatch_001.resolution_v = 4
cu_surfpatch_001.fill_mode = 'HALF'

# ---- objects
ob_cylinder = bpy.data.objects.new('Cylinder', me_cylinder)
ob_cylinder_004 = bpy.data.objects.new('Cylinder.004', me_cylinder_004)
ob_cylinder_001 = bpy.data.objects.new('Cylinder.001', me_cylinder_001)
ob_cylinder_005 = bpy.data.objects.new('Cylinder.005', me_cylinder_006)
ob_cylinder_003 = bpy.data.objects.new('Cylinder.003', me_cylinder_003)
ob_cylinder_002 = bpy.data.objects.new('Cylinder.002', me_cylinder_002)
ob_mball = bpy.data.objects.new('Mball', None)
ob_cone = bpy.data.objects.new('Cone', me_cone)
ob_surfpatch = bpy.data.objects.new('SurfPatch', cu_surfpatch_001)

# ---- transforms, parenting, visibility, modifiers, constraints
ob_cylinder.location = (3.519, -0.979, -1.143)
ob_cylinder.rotation_euler = (0.0, 1.498, -4.751)
ob_cylinder.scale = (1.0, 1.0, 1.049)
ob_cylinder.lineart.crease_threshold = 0.0
_m = ob_cylinder.modifiers.new('Subsurf', 'SUBSURF')
_m.uv_smooth = 'PRESERVE_CORNERS'
_m.quality = 1
_m.levels = 0
_m.render_levels = 1
_m.show_only_control_edges = False
ob_cylinder_004.location = (1.033, -0.4917, 1.31)
ob_cylinder_004.rotation_euler = (0.0, 1.498, -4.751)
ob_cylinder_004.scale = (1.0, -1.0, 1.0)
ob_cylinder_004.lineart.crease_threshold = 0.0
_m = ob_cylinder_004.modifiers.new('Mirror', 'MIRROR')
_m.use_axis = (False, False, False)
_m.use_mirror_vertex_groups = False
_m.use_mirror_merge = False
ob_cylinder_001.location = (-0.8395, -0.3961, 1.312)
ob_cylinder_001.rotation_euler = (0.0, 1.498, -4.751)
ob_cylinder_001.lineart.crease_threshold = 0.0
_m = ob_cylinder_001.modifiers.new('Mirror', 'MIRROR')
_m.use_axis = (False, False, False)
_m.use_mirror_vertex_groups = False
_m.use_mirror_merge = False
ob_cylinder_005.location = (0.4577, -1.317, 1.17)
ob_cylinder_005.rotation_euler = (0.0, 1.498, -4.751)
ob_cylinder_005.scale = (0.25, 0.1875, 0.5625)
ob_cylinder_005.lineart.crease_threshold = 0.0
ob_cylinder_003.location = (-0.3761, -1.285, 1.17)
ob_cylinder_003.rotation_euler = (0.0, 1.498, -4.751)
ob_cylinder_003.scale = (0.25, 0.1875, 0.5625)
ob_cylinder_003.lineart.crease_threshold = 0.0
ob_cylinder_002.location = (-1.158, -0.7993, -0.09012)
ob_cylinder_002.rotation_euler = (0.0, 1.498, -4.751)
ob_cylinder_002.lineart.crease_threshold = 0.0
ob_mball.location = (0.1555, 1.039, 1.347)
ob_mball.rotation_euler = (0.0, 1.498, -4.751)
ob_mball.scale = (0.3763, 0.3763, 0.3763)
ob_mball.empty_image_offset = (0.0, 0.0)
ob_mball.lineart.crease_threshold = 0.0
ob_cone.location = (0.1755, 1.432, 2.027)
ob_cone.rotation_euler = (0.0, 0.6149, -4.751)
ob_cone.scale = (0.4033, 0.4033, 0.4033)
ob_cone.lineart.crease_threshold = 0.0
_m = ob_cone.modifiers.new('Subsurf', 'SUBSURF')
_m.uv_smooth = 'PRESERVE_CORNERS'
_m.quality = 1
_m.levels = 0
_m.render_levels = 1
_m.show_only_control_edges = False
ob_surfpatch.location = (0.1431, 0.5908, 0.8355)
ob_surfpatch.rotation_euler = (0.0, 0.6149, -4.751)
ob_surfpatch.scale = (1.2, 1.2, 1.2)
ob_surfpatch.empty_image_offset = (0.0, 0.0)
ob_surfpatch.lineart.crease_threshold = 0.0

# ---- collection membership
col_collection_1.objects.link(ob_cylinder)
col_collection_2.objects.link(ob_cylinder_004)
col_collection_2.objects.link(ob_cylinder_001)
col_collection_3.objects.link(ob_cylinder_005)
col_collection_3.objects.link(ob_cylinder_003)
col_collection_3.objects.link(ob_cylinder_002)
col_collection_4.objects.link(ob_mball)
col_collection_4.objects.link(ob_cone)
col_collection_4.objects.link(ob_surfpatch)

# ---- scene / render settings (as saved in the file)
scene.frame_start = 1; scene.frame_end = 250; scene.frame_set(1)
scene.render.engine = 'BLENDER_EEVEE_NEXT'
scene.render.resolution_percentage = 50
scene.render.dither_intensity = 0.0
scene.cycles.use_denoising = False
scene.cycles.samples = 10
scene.cycles.sampling_pattern = 'TABULATED_SOBOL'
scene.cycles.light_sampling_threshold = 0.0
scene.cycles.use_adaptive_sampling = False
scene.cycles.use_light_tree = False
scene.cycles.blur_glossy = 0.0
scene.cycles.volume_bounces = 1
scene.cycles.pixel_filter_type = 'GAUSSIAN'
scene.cycles.sample_clamp_indirect = 0.0
scene.view_settings.view_transform = 'Standard'
bpy.context.view_layer.update()

# ---- added for rendering (the .blend has no active camera and no usable light): camera, sun
cam_auto = bpy.data.cameras.new('AutoCamera')
cam_auto.lens = 50.0
cam_auto.sensor_width = 36.0
cam_auto.clip_end = 1000.0
ob_auto_camera = bpy.data.objects.new('AutoCamera', cam_auto)
scene.collection.objects.link(ob_auto_camera)
ob_auto_camera.location = (8.09007, -8.91714, 7.53202)
ob_auto_camera.rotation_euler = (1.09748, -7.21219e-08, 0.694738)
scene.camera = ob_auto_camera
light_auto_sun = bpy.data.lights.new('AutoSun', 'SUN')
light_auto_sun.energy = 3.0
light_auto_sun.angle = 0.0523599
ob_auto_sun = bpy.data.objects.new('AutoSun', light_auto_sun)
scene.collection.objects.link(ob_auto_sun)
ob_auto_sun.rotation_euler = (0.872665, 0.174533, 0.523599)
bpy.context.view_layer.update()
